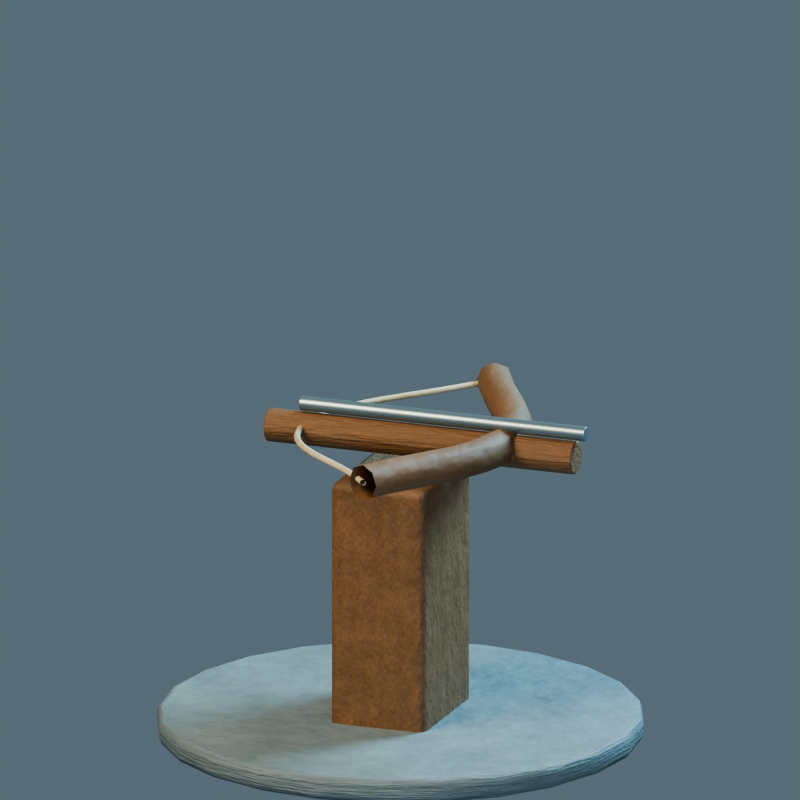 # Source: tower-castle-2.blend  (saved by Blender 4.5.92; exported with 4.5.12 LTS)
import bpy
from mathutils import Matrix  # noqa: F401  (used for matrix-valued properties, if any)

bpy.ops.wm.read_factory_settings(use_empty=True)
scene = bpy.context.scene
scene.name = 'Scene'

# ---- collections
col_collection = bpy.data.collections.new('Collection'); scene.collection.children.link(col_collection)

# ---- materials (node trees are filled in below, after node groups)
mat_blue_slate = bpy.data.materials.new('Blue slate')
mat_blue_slate.diffuse_color = (0.17, 0.23, 0.24, 1.0)
mat_weathered_heartwood = bpy.data.materials.new('Weathered heartwood')
mat_weathered_heartwood.diffuse_color = (0.18, 0.09, 0.035, 1.0)
mat_heavy_ivory_canvas = bpy.data.materials.new('Heavy ivory canvas')
mat_heavy_ivory_canvas.diffuse_color = (0.57, 0.5, 0.32, 1.0)
mat_tempered_blue_steel = bpy.data.materials.new('Tempered blue steel')
mat_tempered_blue_steel.diffuse_color = (0.2, 0.28, 0.31, 1.0)

# ---- material node trees
mat_blue_slate.use_nodes = True; mat_blue_slate.node_tree.nodes.clear()
_N = mat_blue_slate.node_tree.nodes; _L = mat_blue_slate.node_tree.links
n0 = _N.new('ShaderNodeBsdfPrincipled'); n0.name = 'Principled BSDF'; n0.location = (-200, 100)
n0.inputs[2].default_value = 0.65
n1 = _N.new('ShaderNodeOutputMaterial'); n1.name = 'Material Output'; n1.location = (200, 100)
n2 = _N.new('ShaderNodeTexNoise'); n2.name = 'Noise Texture'; n2.location = (0, 0)
n2.inputs[2].default_value = 7.0
n2.inputs[3].default_value = 3.4
n2.inputs[4].default_value = 0.7
n3 = _N.new('ShaderNodeValToRGB'); n3.name = 'Color Ramp'; n3.location = (0, 0)
while len(n3.color_ramp.elements) > 1: n3.color_ramp.elements.remove(n3.color_ramp.elements[-1])
n3.color_ramp.elements[0].position = 0.18; n3.color_ramp.elements[0].color = (0.1054, 0.1426, 0.1488, 1.0)
_e = n3.color_ramp.elements.new(0.85); _e.color = (0.2091, 0.2829, 0.2952, 1.0)
n4 = _N.new('ShaderNodeBump'); n4.name = 'Bump'; n4.location = (0, 0)
n4.inputs[0].default_value = 0.4
n4.inputs[1].default_value = 0.09
_L.new(n0.outputs[0], n1.inputs[0])
_L.new(n2.outputs[0], n3.inputs[0])
_L.new(n3.outputs[0], n0.inputs[0])
_L.new(n2.outputs[0], n4.inputs[3])
_L.new(n4.outputs[0], n0.inputs[5])
n1.is_active_output = True
mat_weathered_heartwood.use_nodes = True; mat_weathered_heartwood.node_tree.nodes.clear()
_N = mat_weathered_heartwood.node_tree.nodes; _L = mat_weathered_heartwood.node_tree.links
n0 = _N.new('ShaderNodeBsdfPrincipled'); n0.name = 'Principled BSDF'; n0.location = (-200, 100)
n0.inputs[2].default_value = 0.65
n1 = _N.new('ShaderNodeOutputMaterial'); n1.name = 'Material Output'; n1.location = (200, 100)
n2 = _N.new('ShaderNodeTexNoise'); n2.name = 'Noise Texture'; n2.location = (0, 0)
n2.inputs[2].default_value = 7.0
n2.inputs[3].default_value = 3.4
n2.inputs[4].default_value = 0.7
n3 = _N.new('ShaderNodeValToRGB'); n3.name = 'Color Ramp'; n3.location = (0, 0)
while len(n3.color_ramp.elements) > 1: n3.color_ramp.elements.remove(n3.color_ramp.elements[-1])
n3.color_ramp.elements[0].position = 0.18; n3.color_ramp.elements[0].color = (0.1116, 0.0558, 0.0217, 1.0)
_e = n3.color_ramp.elements.new(0.85); _e.color = (0.2214, 0.1107, 0.04305, 1.0)
n4 = _N.new('ShaderNodeBump'); n4.name = 'Bump'; n4.location = (0, 0)
n4.inputs[0].default_value = 0.33
n4.inputs[1].default_value = 0.09
_L.new(n0.outputs[0], n1.inputs[0])
_L.new(n2.outputs[0], n3.inputs[0])
_L.new(n3.outputs[0], n0.inputs[0])
_L.new(n2.outputs[0], n4.inputs[3])
_L.new(n4.outputs[0], n0.inputs[5])
n1.is_active_output = True
mat_heavy_ivory_canvas.use_nodes = True; mat_heavy_ivory_canvas.node_tree.nodes.clear()
_N = mat_heavy_ivory_canvas.node_tree.nodes; _L = mat_heavy_ivory_canvas.node_tree.links
n0 = _N.new('ShaderNodeBsdfPrincipled'); n0.name = 'Principled BSDF'; n0.location = (-200, 100)
n0.inputs[2].default_value = 0.65
n1 = _N.new('ShaderNodeOutputMaterial'); n1.name = 'Material Output'; n1.location = (200, 100)
n2 = _N.new('ShaderNodeTexNoise'); n2.name = 'Noise Texture'; n2.location = (0, 0)
n2.inputs[2].default_value = 7.0
n2.inputs[3].default_value = 3.4
n2.inputs[4].default_value = 0.7
n3 = _N.new('ShaderNodeValToRGB'); n3.name = 'Color Ramp'; n3.location = (0, 0)
while len(n3.color_ramp.elements) > 1: n3.color_ramp.elements.remove(n3.color_ramp.elements[-1])
n3.color_ramp.elements[0].position = 0.18; n3.color_ramp.elements[0].color = (0.3534, 0.31, 0.1984, 1.0)
_e = n3.color_ramp.elements.new(0.85); _e.color = (0.7011, 0.615, 0.3936, 1.0)
n4 = _N.new('ShaderNodeBump'); n4.name = 'Bump'; n4.location = (0, 0)
n4.inputs[0].default_value = 0.27
n4.inputs[1].default_value = 0.09
_L.new(n0.outputs[0], n1.inputs[0])
_L.new(n2.outputs[0], n3.inputs[0])
_L.new(n3.outputs[0], n0.inputs[0])
_L.new(n2.outputs[0], n4.inputs[3])
_L.new(n4.outputs[0], n0.inputs[5])
n1.is_active_output = True
mat_tempered_blue_steel.use_nodes = True; mat_tempered_blue_steel.node_tree.nodes.clear()
_N = mat_tempered_blue_steel.node_tree.nodes; _L = mat_tempered_blue_steel.node_tree.links
n0 = _N.new('ShaderNodeBsdfPrincipled'); n0.name = 'Principled BSDF'; n0.location = (-200, 100)
n0.inputs[0].default_value = (0.2, 0.28, 0.31, 1.0)
n0.inputs[1].default_value = 0.65
n0.inputs[2].default_value = 0.31
n1 = _N.new('ShaderNodeOutputMaterial'); n1.name = 'Material Output'; n1.location = (200, 100)
_L.new(n0.outputs[0], n1.inputs[0])
n1.is_active_output = True

# ---- world
world_dawn_atmosphere_003 = bpy.data.worlds.new('Dawn atmosphere.003'); scene.world = world_dawn_atmosphere_003
world_dawn_atmosphere_003.use_nodes = True; world_dawn_atmosphere_003.node_tree.nodes.clear()
_N = world_dawn_atmosphere_003.node_tree.nodes; _L = world_dawn_atmosphere_003.node_tree.links
n0 = _N.new('ShaderNodeBackground'); n0.name = 'Background'; n0.location = (-200, 100)
n0.inputs[0].default_value = (0.23, 0.32, 0.38, 1.0)
n0.inputs[1].default_value = 0.38
n1 = _N.new('ShaderNodeOutputWorld'); n1.name = 'World Output'; n1.location = (200, 100)
_L.new(n0.outputs[0], n1.inputs[0])
n1.is_active_output = True

# ---- cameras
cam_sprite_camera___ground_anchor_0_5_0_92 = bpy.data.cameras.new('Sprite camera / ground anchor 0.5 0.92')
cam_sprite_camera___ground_anchor_0_5_0_92.type = 'ORTHO'
cam_sprite_camera___ground_anchor_0_5_0_92.ortho_scale = 3.7

# ---- lights
light_softbox_warm_key = bpy.data.lights.new('Softbox warm key', 'AREA')
light_softbox_warm_key.color = (1.0, 0.8, 0.57)
light_softbox_warm_key.energy = 650.0
light_softbox_warm_key.shape = 'DISK'
light_softbox_warm_key.size = 4.0
light_cool_sky_rim = bpy.data.lights.new('Cool sky rim', 'AREA')
light_cool_sky_rim.color = (0.4, 0.76, 1.0)
light_cool_sky_rim.energy = 800.0
light_cool_sky_rim.shape = 'DISK'
light_cool_sky_rim.size = 3.0
light_front_readability = bpy.data.lights.new('Front readability', 'AREA')
light_front_readability.color = (0.73, 0.85, 1.0)
light_front_readability.energy = 220.0
light_front_readability.shape = 'DISK'
light_front_readability.size = 5.0

# ---- meshes
me_cone = bpy.data.meshes.new('Cone')
me_cone.from_pydata([(0.0, 1.13, -0.06), (0.0, 1.13, 0.06), (0.2925, 1.091, -0.06), (0.2925, 1.091, 0.06), (0.565, 0.9786, -0.06), (0.565, 0.9786, 0.06), (0.799, 0.799, -0.06), (0.799, 0.799, 0.06), (0.9786, 0.565, -0.06), (0.9786, 0.565, 0.06), (1.091, 0.2925, -0.06), (1.091, 0.2925, 0.06), (1.13, 0.0, -0.06), (1.13, 0.0, 0.06), (1.091, -0.2925, -0.06), (1.091, -0.2925, 0.06), (0.9786, -0.565, -0.06), (0.9786, -0.565, 0.06), (0.799, -0.799, -0.06), (0.799, -0.799, 0.06), (0.565, -0.9786, -0.06), (0.565, -0.9786, 0.06), (0.2925, -1.091, -0.06), (0.2925, -1.091, 0.06), (0.0, -1.13, -0.06), (0.0, -1.13, 0.06), (-0.2925, -1.091, -0.06), (-0.2925, -1.091, 0.06), (-0.565, -0.9786, -0.06), (-0.565, -0.9786, 0.06), (-0.799, -0.799, -0.06), (-0.799, -0.799, 0.06), (-0.9786, -0.565, -0.06), (-0.9786, -0.565, 0.06), (-1.091, -0.2925, -0.06), (-1.091, -0.2925, 0.06), (-1.13, 0.0, -0.06), (-1.13, 0.0, 0.06), (-1.091, 0.2925, -0.06), (-1.091, 0.2925, 0.06), (-0.9786, 0.565, -0.06), (-0.9786, 0.565, 0.06), (-0.799, 0.799, -0.06), (-0.799, 0.799, 0.06), (-0.565, 0.9786, -0.06), (-0.565, 0.9786, 0.06), (-0.2925, 1.091, -0.06), (-0.2925, 1.091, 0.06)], [], [(0, 1, 3, 2), (2, 3, 5, 4), (4, 5, 7, 6), (6, 7, 9, 8), (8, 9, 11, 10), (10, 11, 13, 12), (12, 13, 15, 14), (14, 15, 17, 16), (16, 17, 19, 18), (18, 19, 21, 20), (20, 21, 23, 22), (22, 23, 25, 24), (24, 25, 27, 26), (26, 27, 29, 28), (28, 29, 31, 30), (30, 31, 33, 32), (32, 33, 35, 34), (34, 35, 37, 36), (36, 37, 39, 38), (38, 39, 41, 40), (40, 41, 43, 42), (42, 43, 45, 44), (3, 1, 47, 45, 43, 41, 39, 37, 35, 33, 31, 29, 27, 25, 23, 21, 19, 17, 15, 13, 11, 9, 7, 5), (44, 45, 47, 46), (46, 47, 1, 0), (0, 2, 4, 6, 8, 10, 12, 14, 16, 18, 20, 22, 24, 26, 28, 30, 32, 34, 36, 38, 40, 42, 44, 46)])
_uv = me_cone.uv_layers.new(name='UVMap')
_uv.uv.foreach_set('vector', [1.0, 0.5, 1.0, 1.0, 0.9583, 1.0, 0.9583, 0.5, 0.9583, 0.5, 0.9583, 1.0, 0.9167, 1.0, 0.9167, 0.5, 0.9167, 0.5, 0.9167, 1.0, 0.875, 1.0, 0.875, 0.5, 0.875, 0.5, 0.875, 1.0, 0.8333, 1.0, 0.8333, 0.5, 0.8333, 0.5, 0.8333, 1.0, 0.7917, 1.0, 0.7917, 0.5, 0.7917, 0.5, 0.7917, 1.0, 0.75, 1.0, 0.75, 0.5, 0.75, 0.5, 0.75, 1.0, 0.7083, 1.0, 0.7083, 0.5, 0.7083, 0.5, 0.7083, 1.0, 0.6667, 1.0, 0.6667, 0.5, 0.6667, 0.5, 0.6667, 1.0, 0.625, 1.0, 0.625, 0.5, 0.625, 0.5, 0.625, 1.0, 0.5833, 1.0, 0.5833, 0.5, 0.5833, 0.5, 0.5833, 1.0, 0.5417, 1.0, 0.5417, 0.5, 0.5417, 0.5, 0.5417, 1.0, 0.5, 1.0, 0.5, 0.5, 0.5, 0.5, 0.5, 1.0, 0.4583, 1.0, 0.4583, 0.5, 0.4583, 0.5, 0.4583, 1.0, 0.4167, 1.0, 0.4167, 0.5, 0.4167, 0.5, 0.4167, 1.0, 0.375, 1.0, 0.375, 0.5, 0.375, 0.5, 0.375, 1.0, 0.3333, 1.0, 0.3333, 0.5, 0.3333, 0.5, 0.3333, 1.0, 0.2917, 1.0, 0.2917, 0.5, 0.2917, 0.5, 0.2917, 1.0, 0.25, 1.0, 0.25, 0.5, 0.25, 0.5, 0.25, 1.0, 0.2083, 1.0, 0.2083, 0.5, 0.2083, 0.5, 0.2083, 1.0, 0.1667, 1.0, 0.1667, 0.5, 0.1667, 0.5, 0.1667, 1.0, 0.125, 1.0, 0.125, 0.5, 0.125, 0.5, 0.125, 1.0, 0.08333, 1.0, 0.08333, 0.5, 0.3121, 0.4818, 0.25, 0.49, 0.1879, 0.4818, 0.13, 0.4578, 0.08029, 0.4197, 0.04215, 0.37, 0.01818, 0.3121, 0.01, 0.25, 0.01818, 0.1879, 0.04215, 0.13, 0.08029, 0.08029, 0.13, 0.04215, 0.1879, 0.01818, 0.25, 0.01, 0.3121, 0.01818, 0.37, 0.04215, 0.4197, 0.08029, 0.4578, 0.13, 0.4818, 0.1879, 0.49, 0.25, 0.4818, 0.3121, 0.4578, 0.37, 0.4197, 0.4197, 0.37, 0.4578, 0.08333, 0.5, 0.08333, 1.0, 0.04167, 1.0, 0.04167, 0.5, 0.04167, 0.5, 0.04167, 1.0, -1.863e-07, 1.0, -1.863e-07, 0.5, 0.75, 0.49, 0.8121, 0.4818, 0.87, 0.4578, 0.9197, 0.4197, 0.9578, 0.37, 0.9818, 0.3121, 0.99, 0.25, 0.9818, 0.1879, 0.9578, 0.13, 0.9197, 0.08029, 0.87, 0.04215, 0.8121, 0.01818, 0.75, 0.01, 0.6879, 0.01818, 0.63, 0.04215, 0.5803, 0.08029, 0.5422, 0.13, 0.5182, 0.1879, 0.51, 0.25, 0.5182, 0.3121, 0.5422, 0.37, 0.5803, 0.4197, 0.63, 0.4578, 0.6879, 0.4818])
me_cone.materials.append(mat_blue_slate)
me_cone.update()
me_cube = bpy.data.meshes.new('Cube')
me_cube.from_pydata([(-0.235, -0.315, -0.6), (-0.235, -0.315, 0.6), (-0.235, 0.315, -0.6), (-0.235, 0.315, 0.6), (0.235, -0.315, -0.6), (0.235, -0.315, 0.6), (0.235, 0.315, -0.6), (0.235, 0.315, 0.6)], [], [(0, 1, 3, 2), (2, 3, 7, 6), (6, 7, 5, 4), (4, 5, 1, 0), (2, 6, 4, 0), (7, 3, 1, 5)])
_uv = me_cube.uv_layers.new(name='UVMap')
_uv.uv.foreach_set('vector', [0.375, 0.0, 0.625, 0.0, 0.625, 0.25, 0.375, 0.25, 0.375, 0.25, 0.625, 0.25, 0.625, 0.5, 0.375, 0.5, 0.375, 0.5, 0.625, 0.5, 0.625, 0.75, 0.375, 0.75, 0.375, 0.75, 0.625, 0.75, 0.625, 1.0, 0.375, 1.0, 0.125, 0.5, 0.375, 0.5, 0.375, 0.75, 0.125, 0.75, 0.625, 0.5, 0.875, 0.5, 0.875, 0.75, 0.625, 0.75])
me_cube.materials.append(mat_weathered_heartwood)
me_cube.update()
me_cone_001 = bpy.data.meshes.new('Cone.001')
me_cone_001.from_pydata([(0.0, 0.08, -0.76), (0.0, 0.08, 0.76), (0.04, 0.06928, -0.76), (0.04, 0.06928, 0.76), (0.06928, 0.04, -0.76), (0.06928, 0.04, 0.76), (0.08, 0.0, -0.76), (0.08, 0.0, 0.76), (0.06928, -0.04, -0.76), (0.06928, -0.04, 0.76), (0.04, -0.06928, -0.76), (0.04, -0.06928, 0.76), (0.0, -0.08, -0.76), (0.0, -0.08, 0.76), (-0.04, -0.06928, -0.76), (-0.04, -0.06928, 0.76), (-0.06928, -0.04, -0.76), (-0.06928, -0.04, 0.76), (-0.08, 0.0, -0.76), (-0.08, 0.0, 0.76), (-0.06928, 0.04, -0.76), (-0.06928, 0.04, 0.76), (-0.04, 0.06928, -0.76), (-0.04, 0.06928, 0.76)], [], [(0, 1, 3, 2), (2, 3, 5, 4), (4, 5, 7, 6), (6, 7, 9, 8), (8, 9, 11, 10), (10, 11, 13, 12), (12, 13, 15, 14), (14, 15, 17, 16), (16, 17, 19, 18), (18, 19, 21, 20), (3, 1, 23, 21, 19, 17, 15, 13, 11, 9, 7, 5), (20, 21, 23, 22), (22, 23, 1, 0), (0, 2, 4, 6, 8, 10, 12, 14, 16, 18, 20, 22)])
_uv = me_cone_001.uv_layers.new(name='UVMap')
_uv.uv.foreach_set('vector', [1.0, 0.5, 1.0, 1.0, 0.9167, 1.0, 0.9167, 0.5, 0.9167, 0.5, 0.9167, 1.0, 0.8333, 1.0, 0.8333, 0.5, 0.8333, 0.5, 0.8333, 1.0, 0.75, 1.0, 0.75, 0.5, 0.75, 0.5, 0.75, 1.0, 0.6667, 1.0, 0.6667, 0.5, 0.6667, 0.5, 0.6667, 1.0, 0.5833, 1.0, 0.5833, 0.5, 0.5833, 0.5, 0.5833, 1.0, 0.5, 1.0, 0.5, 0.5, 0.5, 0.5, 0.5, 1.0, 0.4167, 1.0, 0.4167, 0.5, 0.4167, 0.5, 0.4167, 1.0, 0.3333, 1.0, 0.3333, 0.5, 0.3333, 0.5, 0.3333, 1.0, 0.25, 1.0, 0.25, 0.5, 0.25, 0.5, 0.25, 1.0, 0.1667, 1.0, 0.1667, 0.5, 0.37, 0.4578, 0.25, 0.49, 0.13, 0.4578, 0.04215, 0.37, 0.01, 0.25, 0.04215, 0.13, 0.13, 0.04215, 0.25, 0.01, 0.37, 0.04215, 0.4578, 0.13, 0.49, 0.25, 0.4578, 0.37, 0.1667, 0.5, 0.1667, 1.0, 0.08333, 1.0, 0.08333, 0.5, 0.08333, 0.5, 0.08333, 1.0, 7.451e-08, 1.0, 7.451e-08, 0.5, 0.75, 0.49, 0.87, 0.4578, 0.9578, 0.37, 0.99, 0.25, 0.9578, 0.13, 0.87, 0.04215, 0.75, 0.01, 0.63, 0.04215, 0.5422, 0.13, 0.51, 0.25, 0.5422, 0.37, 0.63, 0.4578])
me_cone_001.materials.append(mat_weathered_heartwood)
me_cone_001.update()
me_cone_002 = bpy.data.meshes.new('Cone.002')
me_cone_002.from_pydata([(0.0, 0.035, -0.705), (0.0, 0.035, 0.705), (0.0175, 0.03031, -0.705), (0.0175, 0.03031, 0.705), (0.03031, 0.0175, -0.705), (0.03031, 0.0175, 0.705), (0.035, 0.0, -0.705), (0.035, 0.0, 0.705), (0.03031, -0.0175, -0.705), (0.03031, -0.0175, 0.705), (0.0175, -0.03031, -0.705), (0.0175, -0.03031, 0.705), (0.0, -0.035, -0.705), (0.0, -0.035, 0.705), (-0.0175, -0.03031, -0.705), (-0.0175, -0.03031, 0.705), (-0.03031, -0.0175, -0.705), (-0.03031, -0.0175, 0.705), (-0.035, 0.0, -0.705), (-0.035, 0.0, 0.705), (-0.03031, 0.0175, -0.705), (-0.03031, 0.0175, 0.705), (-0.0175, 0.03031, -0.705), (-0.0175, 0.03031, 0.705)], [], [(0, 1, 3, 2), (2, 3, 5, 4), (4, 5, 7, 6), (6, 7, 9, 8), (8, 9, 11, 10), (10, 11, 13, 12), (12, 13, 15, 14), (14, 15, 17, 16), (16, 17, 19, 18), (18, 19, 21, 20), (3, 1, 23, 21, 19, 17, 15, 13, 11, 9, 7, 5), (20, 21, 23, 22), (22, 23, 1, 0), (0, 2, 4, 6, 8, 10, 12, 14, 16, 18, 20, 22)])
_uv = me_cone_002.uv_layers.new(name='UVMap')
_uv.uv.foreach_set('vector', [1.0, 0.5, 1.0, 1.0, 0.9167, 1.0, 0.9167, 0.5, 0.9167, 0.5, 0.9167, 1.0, 0.8333, 1.0, 0.8333, 0.5, 0.8333, 0.5, 0.8333, 1.0, 0.75, 1.0, 0.75, 0.5, 0.75, 0.5, 0.75, 1.0, 0.6667, 1.0, 0.6667, 0.5, 0.6667, 0.5, 0.6667, 1.0, 0.5833, 1.0, 0.5833, 0.5, 0.5833, 0.5, 0.5833, 1.0, 0.5, 1.0, 0.5, 0.5, 0.5, 0.5, 0.5, 1.0, 0.4167, 1.0, 0.4167, 0.5, 0.4167, 0.5, 0.4167, 1.0, 0.3333, 1.0, 0.3333, 0.5, 0.3333, 0.5, 0.3333, 1.0, 0.25, 1.0, 0.25, 0.5, 0.25, 0.5, 0.25, 1.0, 0.1667, 1.0, 0.1667, 0.5, 0.37, 0.4578, 0.25, 0.49, 0.13, 0.4578, 0.04215, 0.37, 0.01, 0.25, 0.04215, 0.13, 0.13, 0.04215, 0.25, 0.01, 0.37, 0.04215, 0.4578, 0.13, 0.49, 0.25, 0.4578, 0.37, 0.1667, 0.5, 0.1667, 1.0, 0.08333, 1.0, 0.08333, 0.5, 0.08333, 0.5, 0.08333, 1.0, 7.451e-08, 1.0, 7.451e-08, 0.5, 0.75, 0.49, 0.87, 0.4578, 0.9578, 0.37, 0.99, 0.25, 0.9578, 0.13, 0.87, 0.04215, 0.75, 0.01, 0.63, 0.04215, 0.5422, 0.13, 0.51, 0.25, 0.5422, 0.37, 0.63, 0.4578])
me_cone_002.materials.append(mat_tempered_blue_steel)
me_cone_002.update()

# ---- curves / text
cu_bent_ballista_prod = bpy.data.curves.new('Bent ballista prod', 'CURVE')
cu_bent_ballista_prod.dimensions = '3D'
_sp = cu_bent_ballista_prod.splines.new('BEZIER'); _sp.bezier_points.add(2)
_sp.bezier_points.foreach_set('co', [0.14, -0.87, 1.48, 0.51, 0.0, 1.46, 0.14, 0.87, 1.48])
_sp.bezier_points.foreach_set('handle_left', [-0.004452, -1.21, 1.488, 0.51, -0.3692, 1.46, 0.2845, 0.5303, 1.472])
_sp.bezier_points.foreach_set('handle_right', [0.2845, -0.5303, 1.472, 0.51, 0.3692, 1.46, -0.004452, 1.21, 1.488])
for _p, _l, _r in zip(_sp.bezier_points, ['AUTO', 'AUTO', 'AUTO'], ['AUTO', 'AUTO', 'AUTO']): _p.handle_left_type = _l; _p.handle_right_type = _r
cu_bent_ballista_prod.materials.append(mat_weathered_heartwood)
cu_bent_ballista_prod.bevel_resolution = 2
cu_bent_ballista_prod.bevel_depth = 0.085
cu_bent_ballista_prod.fill_mode = 'FULL'
cu_taut_bow_string = bpy.data.curves.new('Taut bow string', 'CURVE')
cu_taut_bow_string.dimensions = '3D'
_sp = cu_taut_bow_string.splines.new('BEZIER'); _sp.bezier_points.add(2)
_sp.bezier_points.foreach_set('co', [0.14, -0.87, 1.48, -0.47, 0.0, 1.45, 0.14, 0.87, 1.48])
_sp.bezier_points.foreach_set('handle_left', [0.3782, -1.21, 1.492, -0.47, -0.415, 1.45, -0.09815, 0.5303, 1.468])
_sp.bezier_points.foreach_set('handle_right', [-0.09815, -0.5303, 1.468, -0.47, 0.415, 1.45, 0.3782, 1.21, 1.492])
for _p, _l, _r in zip(_sp.bezier_points, ['AUTO', 'AUTO', 'AUTO'], ['AUTO', 'AUTO', 'AUTO']): _p.handle_left_type = _l; _p.handle_right_type = _r
cu_taut_bow_string.materials.append(mat_heavy_ivory_canvas)
cu_taut_bow_string.bevel_resolution = 2
cu_taut_bow_string.bevel_depth = 0.015
cu_taut_bow_string.fill_mode = 'FULL'

# ---- objects
ob_sprite_camera___ground_anchor_0_5_0_92 = bpy.data.objects.new('Sprite camera / ground anchor 0.5 0.92', cam_sprite_camera___ground_anchor_0_5_0_92)
ob_softbox_warm_key = bpy.data.objects.new('Softbox warm key', light_softbox_warm_key)
ob_cool_sky_rim = bpy.data.objects.new('Cool sky rim', light_cool_sky_rim)
ob_front_readability = bpy.data.objects.new('Front readability', light_front_readability)
ob_tower_pad = bpy.data.objects.new('Tower pad', me_cone)
ob_ballista_stand = bpy.data.objects.new('Ballista stand', me_cube)
ob_ballista_rail = bpy.data.objects.new('Ballista rail', me_cone_001)
ob_bent_ballista_prod = bpy.data.objects.new('Bent ballista prod', cu_bent_ballista_prod)
ob_taut_bow_string = bpy.data.objects.new('Taut bow string', cu_taut_bow_string)
ob_ready_bolt = bpy.data.objects.new('Ready bolt', me_cone_002)

# ---- transforms, parenting, visibility, modifiers, constraints
ob_sprite_camera___ground_anchor_0_5_0_92.location = (5.841, -15.58, 6.687)
ob_sprite_camera___ground_anchor_0_5_0_92.rotation_euler = (1.275, 2.794e-08, 0.3588)
ob_softbox_warm_key.location = (-3.0, -5.0, 7.0)
ob_softbox_warm_key.rotation_euler = (0.7711, -2.295e-08, -0.5404)
ob_cool_sky_rim.location = (3.0, 4.0, 5.0)
ob_cool_sky_rim.rotation_euler = (0.8961, 7.546e-08, 2.498)
ob_front_readability.location = (5.0, -7.0, 3.0)
ob_front_readability.rotation_euler = (1.342, -4.286e-08, 0.6202)
ob_tower_pad.location = (0.0, 0.0, 0.06)
_m = ob_tower_pad.modifiers.new('Edge glints', 'BEVEL')
_m.width = 0.035
_m.width_pct = 0.035
_m.segments = 2
_m = ob_tower_pad.modifiers.new('Weighted normals', 'WEIGHTED_NORMAL')
ob_ballista_stand.location = (0.0, 0.0, 0.68)
_m = ob_ballista_stand.modifiers.new('Crafted chamfered edges', 'BEVEL')
_m.width = 0.04
_m.width_pct = 0.04
_m.segments = 2
_m = ob_ballista_stand.modifiers.new('Weighted normals', 'WEIGHTED_NORMAL')
ob_ballista_rail.location = (0.11, 0.0, 1.43)
ob_ballista_rail.rotation_euler = (1.571, -0.0, 1.571)
_m = ob_ballista_rail.modifiers.new('Edge glints', 'BEVEL')
_m.width = 0.0096
_m.width_pct = 0.0096
_m.segments = 2
_m = ob_ballista_rail.modifiers.new('Weighted normals', 'WEIGHTED_NORMAL')
ob_bent_ballista_prod.location = (0.0, 0.0, 0.0)
ob_taut_bow_string.location = (0.0, 0.0, 0.0)
ob_ready_bolt.location = (0.215, 0.0, 1.55)
ob_ready_bolt.rotation_euler = (1.571, -0.0, 1.571)
_m = ob_ready_bolt.modifiers.new('Edge glints', 'BEVEL')
_m.width = 0.0042
_m.width_pct = 0.0042
_m.segments = 2
_m = ob_ready_bolt.modifiers.new('Weighted normals', 'WEIGHTED_NORMAL')

# ---- collection membership
col_collection.objects.link(ob_sprite_camera___ground_anchor_0_5_0_92)
col_collection.objects.link(ob_softbox_warm_key)
col_collection.objects.link(ob_cool_sky_rim)
col_collection.objects.link(ob_front_readability)
col_collection.objects.link(ob_tower_pad)
col_collection.objects.link(ob_ballista_stand)
col_collection.objects.link(ob_ballista_rail)
col_collection.objects.link(ob_bent_ballista_prod)
col_collection.objects.link(ob_taut_bow_string)
col_collection.objects.link(ob_ready_bolt)

# ---- scene / render settings (as saved in the file)
scene.camera = ob_sprite_camera___ground_anchor_0_5_0_92
scene.frame_start = 1; scene.frame_end = 250; scene.frame_set(1)
scene.render.engine = 'CYCLES'
scene.render.resolution_x = 256
scene.render.resolution_y = 256
scene.render.fps = 12
scene.render.film_transparent = True
scene.cycles.samples = 32
scene.cycles.max_bounces = 5
scene.cycles.transparent_max_bounces = 6
scene.view_settings.look = 'AgX - Medium High Contrast'
scene.view_settings.exposure = 0.35
bpy.context.view_layer.update()
